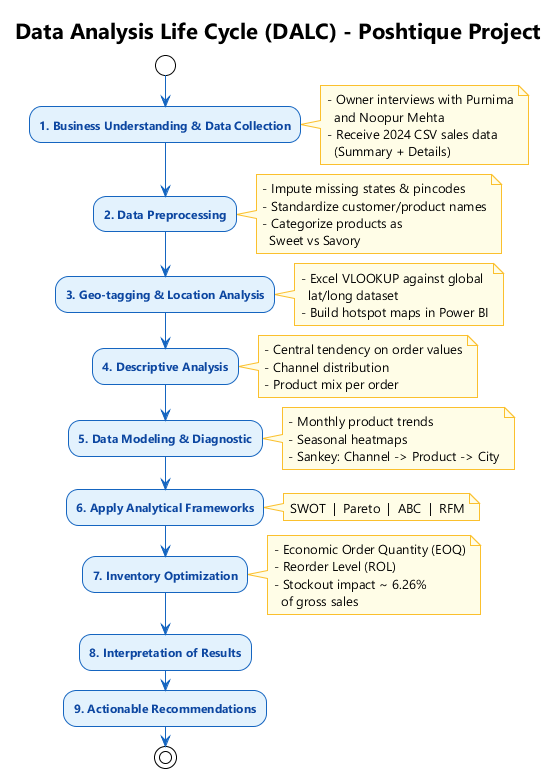

The diagram above was rendered by PlantUML. Its source (embedded in the PNG):
@startuml analysis-pipeline
!theme plain
skinparam backgroundColor #FFFFFF
skinparam DefaultFontName Segoe UI
skinparam ActivityBackgroundColor #E3F2FD
skinparam ActivityBorderColor #1565C0
skinparam ActivityFontColor #0D47A1
skinparam ActivityDiamondBackgroundColor #FFF8E1
skinparam ArrowColor #1565C0
skinparam NoteBackgroundColor #FFFDE7
skinparam NoteBorderColor #FBC02D

title <b>Data Analysis Life Cycle (DALC) - Poshtique Project</b>

start
:<b>1. Business Understanding & Data Collection</b>;
note right
  - Owner interviews with Purnima
    and Noopur Mehta
  - Receive 2024 CSV sales data
    (Summary + Details)
end note

:<b>2. Data Preprocessing</b>;
note right
  - Impute missing states & pincodes
  - Standardize customer/product names
  - Categorize products as
    Sweet vs Savory
end note

:<b>3. Geo-tagging & Location Analysis</b>;
note right
  - Excel VLOOKUP against global
    lat/long dataset
  - Build hotspot maps in Power BI
end note

:<b>4. Descriptive Analysis</b>;
note right
  - Central tendency on order values
  - Channel distribution
  - Product mix per order
end note

:<b>5. Data Modeling & Diagnostic</b>;
note right
  - Monthly product trends
  - Seasonal heatmaps
  - Sankey: Channel -> Product -> City
end note

:<b>6. Apply Analytical Frameworks</b>;
note right
  SWOT  |  Pareto  |  ABC  |  RFM
end note

:<b>7. Inventory Optimization</b>;
note right
  - Economic Order Quantity (EOQ)
  - Reorder Level (ROL)
  - Stockout impact ~ 6.26%
    of gross sales
end note

:<b>8. Interpretation of Results</b>;
:<b>9. Actionable Recommendations</b>;
stop

@enduml